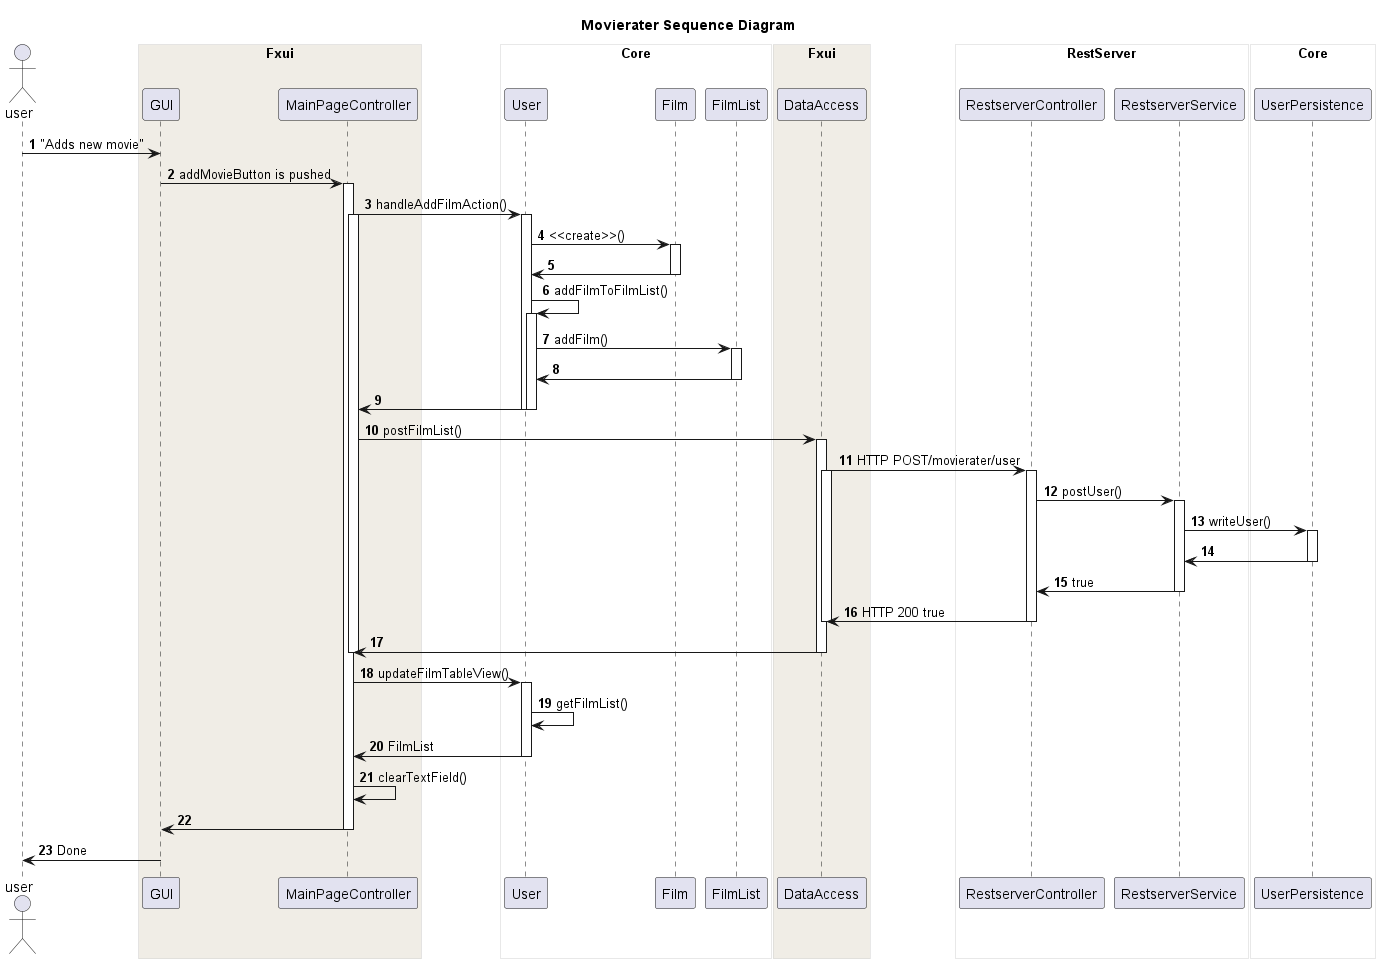

The diagram above was rendered by PlantUML. Its source (embedded in the PNG):
@startuml

title Movierater Sequence Diagram

skinparam Sequence {
 BoxBorderColor #d1d1d1
}

autonumber
Actor user
box "Fxui" #f0ede6
user -> GUI : "Adds new movie"

GUI -> MainPageController : addMovieButton is pushed

activate MainPageController

end box
box "Core" #ffffff

MainPageController -> User : handleAddFilmAction()
activate MainPageController
activate User



User -> Film : <<create>>()
activate Film

Film -> User
deactivate Film

User -> User : addFilmToFilmList()
activate User

User -> FilmList : addFilm()
activate FilmList
FilmList -> User
deactivate FilmList
User -> MainPageController
deactivate User
deactivate User


end box
box "Fxui" #f0ede6

MainPageController -> DataAccess : postFilmList()
activate DataAccess


end box
box "RestServer" #ffffff

DataAccess -> RestserverController : HTTP POST/movierater/user
activate RestserverController
activate DataAccess

RestserverController -> RestserverService : postUser()
activate RestserverService

end box
box "Core" #ffffff

RestserverService -> UserPersistence : writeUser()
activate UserPersistence
UserPersistence -> RestserverService
deactivate UserPersistence

end box
box "RestServer" #ffffff

RestserverService -> RestserverController : true
deactivate RestserverService


RestserverController -> DataAccess : HTTP 200 true
deactivate DataAccess
deactivate RestserverController




DataAccess -> MainPageController 
deactivate DataAccess



deactivate MainPageController

MainPageController -> User: updateFilmTableView()
activate User
User -> User : getFilmList()
User -> MainPageController : FilmList
deactivate User
MainPageController -> MainPageController: clearTextField()
MainPageController -> GUI
deactivate MainPageController

GUI -> user : Done

@enduml